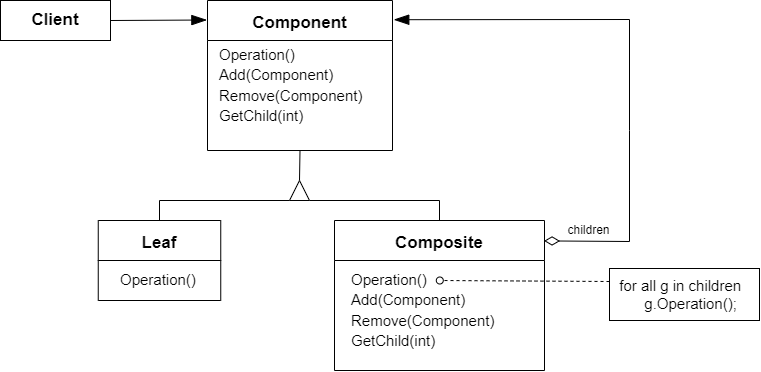

The diagram above was exported from draw.io. Its source (the exported page's mxGraphModel, read from the mxfile embedded in the PNG):
<mxGraphModel dx="1074" dy="660" grid="1" gridSize="10" guides="1" tooltips="1" connect="1" arrows="1" fold="1" page="1" pageScale="1" pageWidth="1200" pageHeight="1600" math="0" shadow="0">
  <root>
    <mxCell id="0" />
    <mxCell id="1" parent="0" />
    <mxCell id="2" style="edgeStyle=none;rounded=0;html=1;exitX=0.5;exitY=1;exitDx=0;exitDy=0;entryX=1;entryY=0.5;entryDx=0;entryDy=0;endArrow=none;endFill=0;" edge="1" parent="1" source="3" target="11">
      <mxGeometry relative="1" as="geometry" />
    </mxCell>
    <mxCell id="3" value="Component" style="swimlane;startSize=40;fontSize=17;" vertex="1" parent="1">
      <mxGeometry x="578" y="120" width="185" height="150" as="geometry" />
    </mxCell>
    <mxCell id="4" value="&lt;font style=&quot;font-size: 15px&quot;&gt;Operation()&lt;br&gt;Add(Component)&lt;br&gt;Remove(Component)&lt;br&gt;GetChild(int)&lt;br&gt;&lt;/font&gt;" style="text;html=1;align=left;verticalAlign=middle;resizable=0;points=[];autosize=1;strokeColor=none;fillColor=none;fontSize=17;" vertex="1" parent="3">
      <mxGeometry x="10" y="40" width="160" height="90" as="geometry" />
    </mxCell>
    <mxCell id="5" value="Leaf" style="swimlane;startSize=40;fontSize=17;" vertex="1" parent="1">
      <mxGeometry x="468.75" y="340" width="122.5" height="80" as="geometry" />
    </mxCell>
    <mxCell id="6" value="&lt;font style=&quot;font-size: 15px&quot;&gt;Operation()&lt;br&gt;&lt;/font&gt;" style="text;html=1;align=left;verticalAlign=middle;resizable=0;points=[];autosize=1;strokeColor=none;fillColor=none;fontSize=17;" vertex="1" parent="5">
      <mxGeometry x="20" y="45" width="90" height="30" as="geometry" />
    </mxCell>
    <mxCell id="7" style="edgeStyle=none;html=1;exitX=0.5;exitY=0;exitDx=0;exitDy=0;entryX=0;entryY=0.5;entryDx=0;entryDy=0;rounded=0;endArrow=none;endFill=0;" edge="1" parent="1" source="8">
      <mxGeometry relative="1" as="geometry">
        <Array as="points">
          <mxPoint x="810" y="320" />
        </Array>
        <mxPoint x="670" y="320" as="targetPoint" />
      </mxGeometry>
    </mxCell>
    <mxCell id="27" style="edgeStyle=none;html=1;entryX=1.007;entryY=0.128;entryDx=0;entryDy=0;entryPerimeter=0;endArrow=blockThin;endFill=1;endSize=13;rounded=0;exitX=0.998;exitY=0.136;exitDx=0;exitDy=0;exitPerimeter=0;startArrow=diamondThin;startFill=0;startSize=13;" edge="1" parent="1" source="8" target="3">
      <mxGeometry relative="1" as="geometry">
        <mxPoint x="920" y="361" as="sourcePoint" />
        <Array as="points">
          <mxPoint x="1000" y="361" />
          <mxPoint x="1000" y="250" />
          <mxPoint x="1000" y="139" />
        </Array>
      </mxGeometry>
    </mxCell>
    <mxCell id="28" value="&lt;font style=&quot;font-size: 12px&quot;&gt;children&lt;/font&gt;" style="edgeLabel;html=1;align=center;verticalAlign=middle;resizable=0;points=[];" vertex="1" connectable="0" parent="27">
      <mxGeometry x="-0.874" y="2" relative="1" as="geometry">
        <mxPoint x="9" y="-9" as="offset" />
      </mxGeometry>
    </mxCell>
    <mxCell id="8" value="Composite" style="swimlane;startSize=40;fontSize=17;" vertex="1" parent="1">
      <mxGeometry x="705" y="340" width="210" height="150" as="geometry" />
    </mxCell>
    <mxCell id="9" value="&lt;font style=&quot;font-size: 15px&quot;&gt;Operation()&lt;br&gt;Add(Component)&lt;br&gt;Remove(Component)&lt;br&gt;GetChild(int)&lt;br&gt;&lt;/font&gt;" style="text;html=1;align=left;verticalAlign=middle;resizable=0;points=[];autosize=1;strokeColor=none;fillColor=none;fontSize=17;" vertex="1" parent="8">
      <mxGeometry x="15" y="45" width="160" height="90" as="geometry" />
    </mxCell>
    <mxCell id="10" style="edgeStyle=none;rounded=0;html=1;exitX=0;exitY=0.25;exitDx=0;exitDy=0;entryX=0.5;entryY=0;entryDx=0;entryDy=0;endArrow=none;endFill=0;startArrow=none;" edge="1" parent="1" source="11" target="5">
      <mxGeometry relative="1" as="geometry">
        <Array as="points">
          <mxPoint x="530" y="320" />
        </Array>
        <mxPoint x="665" y="320" as="sourcePoint" />
      </mxGeometry>
    </mxCell>
    <mxCell id="20" style="edgeStyle=none;html=1;exitX=0;exitY=0.25;exitDx=0;exitDy=0;dashed=1;endArrow=oval;endFill=0;endSize=7;" edge="1" parent="1" source="21">
      <mxGeometry relative="1" as="geometry">
        <mxPoint x="810.2941176470586" y="400" as="targetPoint" />
      </mxGeometry>
    </mxCell>
    <mxCell id="21" value="&lt;font style=&quot;font-size: 15px&quot;&gt;&amp;nbsp; for all g in children&lt;br&gt;&lt;span style=&quot;white-space: pre&quot;&gt;&#09;&lt;/span&gt;g.Operation();&amp;nbsp;&lt;/font&gt;" style="rounded=0;whiteSpace=wrap;html=1;fontSize=12;align=left;" vertex="1" parent="1">
      <mxGeometry x="980" y="388" width="150" height="52" as="geometry" />
    </mxCell>
    <mxCell id="11" value="" style="triangle;whiteSpace=wrap;html=1;direction=north;" vertex="1" parent="1">
      <mxGeometry x="660" y="300" width="20" height="20" as="geometry" />
    </mxCell>
    <mxCell id="24" style="edgeStyle=none;html=1;exitX=1;exitY=0.5;exitDx=0;exitDy=0;endArrow=blockThin;endFill=1;endSize=13;entryX=-0.009;entryY=0.13;entryDx=0;entryDy=0;entryPerimeter=0;" edge="1" parent="1" source="23">
      <mxGeometry relative="1" as="geometry">
        <mxPoint x="577.335" y="139.5" as="targetPoint" />
      </mxGeometry>
    </mxCell>
    <mxCell id="23" value="&lt;font style=&quot;font-size: 17px&quot;&gt;&lt;b&gt;Client&lt;/b&gt;&lt;/font&gt;" style="rounded=0;whiteSpace=wrap;html=1;" vertex="1" parent="1">
      <mxGeometry x="371" y="120" width="110" height="40" as="geometry" />
    </mxCell>
  </root>
</mxGraphModel>